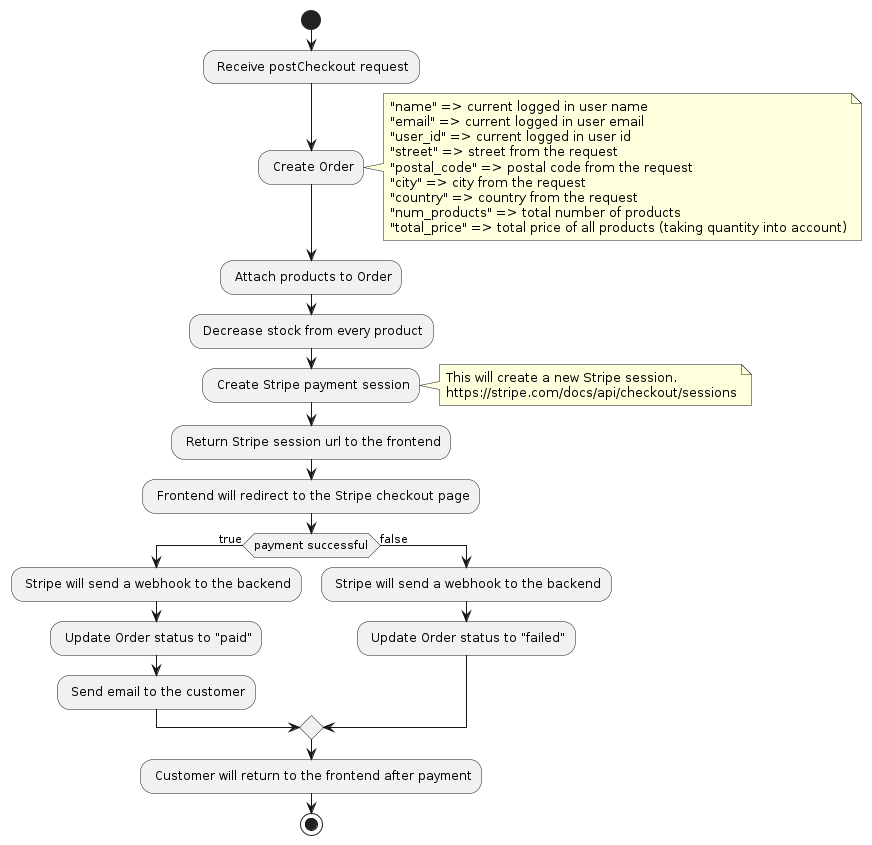

The diagram above was rendered by PlantUML. Its source (embedded in the PNG):
@startuml
start
: Receive postCheckout request;
: Create Order;
    note right
        "name" => current logged in user name
        "email" => current logged in user email
        "user_id" => current logged in user id
        "street" => street from the request
        "postal_code" => postal code from the request
        "city" => city from the request
        "country" => country from the request
        "num_products" => total number of products
        "total_price" => total price of all products (taking quantity into account)
    end note    

    : Attach products to Order;
    : Decrease stock from every product;
    : Create Stripe payment session;
        note right
            This will create a new Stripe session.
            https://stripe.com/docs/api/checkout/sessions
        end note

    : Return Stripe session url to the frontend;

    : Frontend will redirect to the Stripe checkout page;

    if (payment successful) then (true)
        : Stripe will send a webhook to the backend;
        : Update Order status to "paid";
        : Send email to the customer;
    else (false)
        : Stripe will send a webhook to the backend;
        : Update Order status to "failed";
    endif

    : Customer will return to the frontend after payment;

stop


@enduml